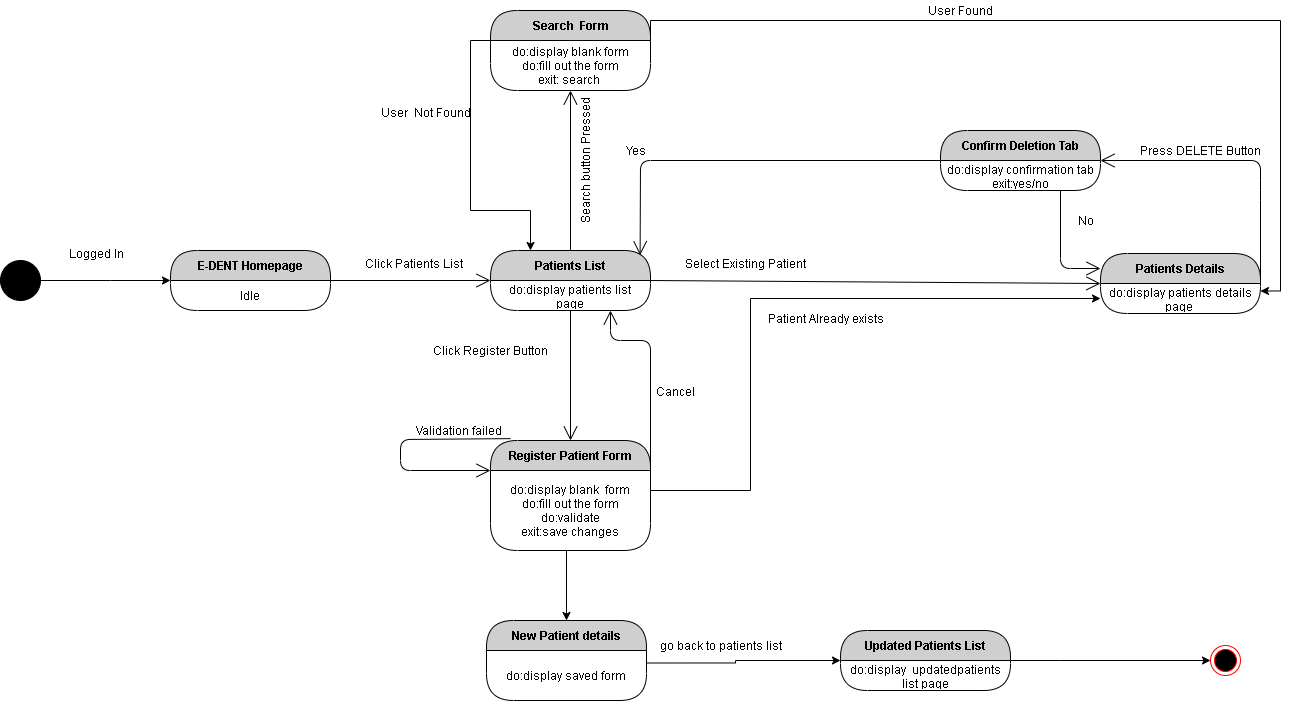

The diagram above was exported from draw.io. Its source (the exported page's mxGraphModel, read from the mxfile embedded in the PNG):
<mxGraphModel dx="2154" dy="600" grid="1" gridSize="10" guides="1" tooltips="1" connect="1" arrows="1" fold="1" page="1" pageScale="1" pageWidth="850" pageHeight="1100" math="0" shadow="0">
  <root>
    <mxCell id="4Ad3fD2ZG1zzjqVumbTR-0" />
    <mxCell id="4Ad3fD2ZG1zzjqVumbTR-1" parent="4Ad3fD2ZG1zzjqVumbTR-0" />
    <mxCell id="4Ad3fD2ZG1zzjqVumbTR-2" value="E-DENT Homepage" style="swimlane;html=1;fontStyle=1;align=center;verticalAlign=middle;childLayout=stackLayout;horizontal=1;startSize=30;horizontalStack=0;resizeParent=0;resizeLast=1;container=0;fontColor=#000000;collapsible=0;rounded=1;arcSize=30;strokeColor=#000000;fillColor=#CFCFCF;swimlaneFillColor=#FFFFFF;dropTarget=0;" parent="4Ad3fD2ZG1zzjqVumbTR-1" vertex="1">
      <mxGeometry x="40" y="300" width="160" height="60" as="geometry" />
    </mxCell>
    <mxCell id="4Ad3fD2ZG1zzjqVumbTR-3" value="Idle" style="text;html=1;strokeColor=none;fillColor=none;align=center;verticalAlign=middle;spacingLeft=4;spacingRight=4;whiteSpace=wrap;overflow=hidden;rotatable=0;fontColor=#000000;" parent="4Ad3fD2ZG1zzjqVumbTR-2" vertex="1">
      <mxGeometry y="30" width="160" height="30" as="geometry" />
    </mxCell>
    <mxCell id="4Ad3fD2ZG1zzjqVumbTR-4" value="" style="endArrow=open;endFill=1;endSize=12;html=1;strokeColor=#000000;exitX=1;exitY=0;exitDx=0;exitDy=0;entryX=0;entryY=0;entryDx=0;entryDy=0;" parent="4Ad3fD2ZG1zzjqVumbTR-1" source="4Ad3fD2ZG1zzjqVumbTR-3" target="4Ad3fD2ZG1zzjqVumbTR-6" edge="1">
      <mxGeometry width="160" relative="1" as="geometry">
        <mxPoint x="220" y="330" as="sourcePoint" />
        <mxPoint x="360" y="330" as="targetPoint" />
      </mxGeometry>
    </mxCell>
    <mxCell id="4Ad3fD2ZG1zzjqVumbTR-5" value="Patients List" style="swimlane;html=1;fontStyle=1;align=center;verticalAlign=middle;childLayout=stackLayout;horizontal=1;startSize=30;horizontalStack=0;resizeParent=0;resizeLast=1;container=0;fontColor=#000000;collapsible=0;rounded=1;arcSize=30;strokeColor=#000000;fillColor=#CFCFCF;swimlaneFillColor=#FFFFFF;dropTarget=0;" parent="4Ad3fD2ZG1zzjqVumbTR-1" vertex="1">
      <mxGeometry x="360" y="300" width="160" height="60" as="geometry" />
    </mxCell>
    <mxCell id="4Ad3fD2ZG1zzjqVumbTR-6" value="do:display patients list page" style="text;html=1;strokeColor=none;fillColor=none;align=center;verticalAlign=middle;spacingLeft=4;spacingRight=4;whiteSpace=wrap;overflow=hidden;rotatable=0;fontColor=#000000;" parent="4Ad3fD2ZG1zzjqVumbTR-5" vertex="1">
      <mxGeometry y="30" width="160" height="30" as="geometry" />
    </mxCell>
    <mxCell id="4Ad3fD2ZG1zzjqVumbTR-7" value="" style="endArrow=open;endFill=1;endSize=12;html=1;strokeColor=#000000;exitX=1;exitY=0;exitDx=0;exitDy=0;entryX=0;entryY=0;entryDx=0;entryDy=0;" parent="4Ad3fD2ZG1zzjqVumbTR-1" source="4Ad3fD2ZG1zzjqVumbTR-6" target="4Ad3fD2ZG1zzjqVumbTR-17" edge="1">
      <mxGeometry width="160" relative="1" as="geometry">
        <mxPoint x="530" y="330" as="sourcePoint" />
        <mxPoint x="690" y="330" as="targetPoint" />
      </mxGeometry>
    </mxCell>
    <mxCell id="4Ad3fD2ZG1zzjqVumbTR-8" value="" style="endArrow=open;endFill=1;endSize=12;html=1;strokeColor=#000000;exitX=0.5;exitY=1;exitDx=0;exitDy=0;entryX=0.5;entryY=0;entryDx=0;entryDy=0;" parent="4Ad3fD2ZG1zzjqVumbTR-1" source="4Ad3fD2ZG1zzjqVumbTR-6" target="4Ad3fD2ZG1zzjqVumbTR-9" edge="1">
      <mxGeometry width="160" relative="1" as="geometry">
        <mxPoint x="340" y="480" as="sourcePoint" />
        <mxPoint x="440" y="490" as="targetPoint" />
      </mxGeometry>
    </mxCell>
    <mxCell id="4Ad3fD2ZG1zzjqVumbTR-9" value="Register Patient Form" style="swimlane;html=1;fontStyle=1;align=center;verticalAlign=middle;childLayout=stackLayout;horizontal=1;startSize=30;horizontalStack=0;resizeParent=0;resizeLast=1;container=0;fontColor=#000000;collapsible=0;rounded=1;arcSize=30;strokeColor=#000000;fillColor=#CFCFCF;swimlaneFillColor=#FFFFFF;dropTarget=0;" parent="4Ad3fD2ZG1zzjqVumbTR-1" vertex="1">
      <mxGeometry x="360" y="490" width="160" height="110" as="geometry" />
    </mxCell>
    <mxCell id="4Ad3fD2ZG1zzjqVumbTR-10" value="do:display blank&amp;nbsp; form&lt;br&gt;do:fill out the form&lt;br&gt;do:validate&lt;br&gt;exit:save changes" style="text;html=1;strokeColor=none;fillColor=none;align=center;verticalAlign=middle;spacingLeft=4;spacingRight=4;whiteSpace=wrap;overflow=hidden;rotatable=0;fontColor=#000000;" parent="4Ad3fD2ZG1zzjqVumbTR-9" vertex="1">
      <mxGeometry y="30" width="160" height="80" as="geometry" />
    </mxCell>
    <mxCell id="4Ad3fD2ZG1zzjqVumbTR-11" value="" style="endArrow=open;endFill=1;endSize=12;html=1;strokeColor=#000000;exitX=0.125;exitY=-0.017;exitDx=0;exitDy=0;exitPerimeter=0;entryX=0;entryY=0;entryDx=0;entryDy=0;" parent="4Ad3fD2ZG1zzjqVumbTR-9" source="4Ad3fD2ZG1zzjqVumbTR-9" target="4Ad3fD2ZG1zzjqVumbTR-10" edge="1">
      <mxGeometry width="160" relative="1" as="geometry">
        <mxPoint x="-10" y="130" as="sourcePoint" />
        <mxPoint x="150" y="130" as="targetPoint" />
        <Array as="points">
          <mxPoint x="-90" y="-1" />
          <mxPoint x="-90" y="30" />
        </Array>
      </mxGeometry>
    </mxCell>
    <mxCell id="4Ad3fD2ZG1zzjqVumbTR-13" value="Click Register Button" style="text;html=1;align=center;verticalAlign=middle;resizable=0;points=[];autosize=1;" parent="4Ad3fD2ZG1zzjqVumbTR-1" vertex="1">
      <mxGeometry x="295" y="390" width="130" height="20" as="geometry" />
    </mxCell>
    <mxCell id="4Ad3fD2ZG1zzjqVumbTR-14" value="Select Existing Patient" style="text;html=1;align=center;verticalAlign=middle;resizable=0;points=[];autosize=1;" parent="4Ad3fD2ZG1zzjqVumbTR-1" vertex="1">
      <mxGeometry x="545" y="303" width="140" height="20" as="geometry" />
    </mxCell>
    <mxCell id="4Ad3fD2ZG1zzjqVumbTR-15" value="Click Patients List" style="text;html=1;align=center;verticalAlign=middle;resizable=0;points=[];autosize=1;" parent="4Ad3fD2ZG1zzjqVumbTR-1" vertex="1">
      <mxGeometry x="228" y="303" width="110" height="20" as="geometry" />
    </mxCell>
    <mxCell id="4Ad3fD2ZG1zzjqVumbTR-22" value="Validation failed" style="text;html=1;align=center;verticalAlign=middle;resizable=0;points=[];autosize=1;" parent="4Ad3fD2ZG1zzjqVumbTR-1" vertex="1">
      <mxGeometry x="278" y="470" width="100" height="20" as="geometry" />
    </mxCell>
    <mxCell id="4Ad3fD2ZG1zzjqVumbTR-26" value="" style="endArrow=open;endFill=1;endSize=12;html=1;strokeColor=#000000;exitX=1;exitY=0;exitDx=0;exitDy=0;entryX=0.75;entryY=1;entryDx=0;entryDy=0;" parent="4Ad3fD2ZG1zzjqVumbTR-1" source="4Ad3fD2ZG1zzjqVumbTR-10" target="4Ad3fD2ZG1zzjqVumbTR-6" edge="1">
      <mxGeometry width="160" relative="1" as="geometry">
        <mxPoint x="540" y="540" as="sourcePoint" />
        <mxPoint x="700" y="540" as="targetPoint" />
        <Array as="points">
          <mxPoint x="520" y="390" />
          <mxPoint x="480" y="390" />
        </Array>
      </mxGeometry>
    </mxCell>
    <mxCell id="4Ad3fD2ZG1zzjqVumbTR-27" value="Cancel&amp;nbsp;" style="text;html=1;align=center;verticalAlign=middle;resizable=0;points=[];autosize=1;" parent="4Ad3fD2ZG1zzjqVumbTR-1" vertex="1">
      <mxGeometry x="516" y="431" width="60" height="20" as="geometry" />
    </mxCell>
    <mxCell id="4Ad3fD2ZG1zzjqVumbTR-28" value="Press DELETE Button" style="text;html=1;align=center;verticalAlign=middle;resizable=0;points=[];autosize=1;" parent="4Ad3fD2ZG1zzjqVumbTR-1" vertex="1">
      <mxGeometry x="1000" y="190" width="140" height="20" as="geometry" />
    </mxCell>
    <mxCell id="4Ad3fD2ZG1zzjqVumbTR-29" value="" style="endArrow=open;endFill=1;endSize=12;html=1;strokeColor=#000000;exitX=1;exitY=0;exitDx=0;exitDy=0;entryX=1;entryY=0;entryDx=0;entryDy=0;" parent="4Ad3fD2ZG1zzjqVumbTR-1" source="4Ad3fD2ZG1zzjqVumbTR-17" target="4Ad3fD2ZG1zzjqVumbTR-31" edge="1">
      <mxGeometry width="160" relative="1" as="geometry">
        <mxPoint x="910" y="330" as="sourcePoint" />
        <mxPoint x="1070" y="330" as="targetPoint" />
        <Array as="points">
          <mxPoint x="1130" y="240" />
          <mxPoint x="1130" y="210" />
        </Array>
      </mxGeometry>
    </mxCell>
    <mxCell id="4Ad3fD2ZG1zzjqVumbTR-32" value="" style="endArrow=open;endFill=1;endSize=12;html=1;strokeColor=#000000;exitX=0;exitY=0;exitDx=0;exitDy=0;entryX=0.935;entryY=0.078;entryDx=0;entryDy=0;entryPerimeter=0;" parent="4Ad3fD2ZG1zzjqVumbTR-1" source="4Ad3fD2ZG1zzjqVumbTR-31" target="4Ad3fD2ZG1zzjqVumbTR-5" edge="1">
      <mxGeometry width="160" relative="1" as="geometry">
        <mxPoint x="380" y="230" as="sourcePoint" />
        <mxPoint x="540" y="230" as="targetPoint" />
        <Array as="points">
          <mxPoint x="510" y="210" />
        </Array>
      </mxGeometry>
    </mxCell>
    <mxCell id="4Ad3fD2ZG1zzjqVumbTR-33" value="Yes&lt;br&gt;" style="text;html=1;align=center;verticalAlign=middle;resizable=0;points=[];autosize=1;" parent="4Ad3fD2ZG1zzjqVumbTR-1" vertex="1">
      <mxGeometry x="485" y="190" width="40" height="20" as="geometry" />
    </mxCell>
    <mxCell id="4Ad3fD2ZG1zzjqVumbTR-34" value="" style="endArrow=open;endFill=1;endSize=12;html=1;strokeColor=#000000;exitX=0.75;exitY=1;exitDx=0;exitDy=0;entryX=0;entryY=0.25;entryDx=0;entryDy=0;" parent="4Ad3fD2ZG1zzjqVumbTR-1" source="4Ad3fD2ZG1zzjqVumbTR-31" target="4Ad3fD2ZG1zzjqVumbTR-16" edge="1">
      <mxGeometry width="160" relative="1" as="geometry">
        <mxPoint x="700" y="270" as="sourcePoint" />
        <mxPoint x="860" y="270" as="targetPoint" />
        <Array as="points">
          <mxPoint x="930" y="318" />
        </Array>
      </mxGeometry>
    </mxCell>
    <mxCell id="4Ad3fD2ZG1zzjqVumbTR-35" value="No" style="text;html=1;align=center;verticalAlign=middle;resizable=0;points=[];autosize=1;" parent="4Ad3fD2ZG1zzjqVumbTR-1" vertex="1">
      <mxGeometry x="940" y="260" width="30" height="20" as="geometry" />
    </mxCell>
    <mxCell id="4Ad3fD2ZG1zzjqVumbTR-47" style="edgeStyle=orthogonalEdgeStyle;rounded=0;orthogonalLoop=1;jettySize=auto;html=1;exitX=0;exitY=0.5;exitDx=0;exitDy=0;entryX=0.25;entryY=0;entryDx=0;entryDy=0;" parent="4Ad3fD2ZG1zzjqVumbTR-1" source="4Ad3fD2ZG1zzjqVumbTR-41" target="4Ad3fD2ZG1zzjqVumbTR-5" edge="1">
      <mxGeometry relative="1" as="geometry">
        <Array as="points">
          <mxPoint x="340" y="90" />
          <mxPoint x="340" y="260" />
          <mxPoint x="400" y="260" />
        </Array>
      </mxGeometry>
    </mxCell>
    <mxCell id="4Ad3fD2ZG1zzjqVumbTR-41" value="Search&amp;nbsp; Form" style="swimlane;html=1;fontStyle=1;align=center;verticalAlign=middle;childLayout=stackLayout;horizontal=1;startSize=30;horizontalStack=0;resizeParent=0;resizeLast=1;container=0;fontColor=#000000;collapsible=0;rounded=1;arcSize=30;strokeColor=#000000;fillColor=#CFCFCF;swimlaneFillColor=#FFFFFF;dropTarget=0;" parent="4Ad3fD2ZG1zzjqVumbTR-1" vertex="1">
      <mxGeometry x="360" y="60" width="160" height="80" as="geometry" />
    </mxCell>
    <mxCell id="4Ad3fD2ZG1zzjqVumbTR-42" value="do:display blank form&lt;br&gt;do:fill out the form&lt;br&gt;exit: search&amp;nbsp;" style="text;html=1;strokeColor=none;fillColor=none;align=center;verticalAlign=middle;spacingLeft=4;spacingRight=4;whiteSpace=wrap;overflow=hidden;rotatable=0;fontColor=#000000;" parent="4Ad3fD2ZG1zzjqVumbTR-41" vertex="1">
      <mxGeometry y="30" width="160" height="50" as="geometry" />
    </mxCell>
    <mxCell id="4Ad3fD2ZG1zzjqVumbTR-36" value="" style="ellipse;html=1;shape=endState;fillColor=#000000;strokeColor=#ff0000;" parent="4Ad3fD2ZG1zzjqVumbTR-1" vertex="1">
      <mxGeometry x="1080" y="695" width="30" height="30" as="geometry" />
    </mxCell>
    <mxCell id="4Ad3fD2ZG1zzjqVumbTR-16" value="Patients Details" style="swimlane;html=1;fontStyle=1;align=center;verticalAlign=middle;childLayout=stackLayout;horizontal=1;startSize=30;horizontalStack=0;resizeParent=0;resizeLast=1;container=0;fontColor=#000000;collapsible=0;rounded=1;arcSize=30;strokeColor=#000000;fillColor=#CFCFCF;swimlaneFillColor=#FFFFFF;dropTarget=0;" parent="4Ad3fD2ZG1zzjqVumbTR-1" vertex="1">
      <mxGeometry x="970" y="303" width="160" height="60" as="geometry" />
    </mxCell>
    <mxCell id="4Ad3fD2ZG1zzjqVumbTR-17" value="do:display patients details page&amp;nbsp;" style="text;html=1;strokeColor=none;fillColor=none;align=center;verticalAlign=middle;spacingLeft=4;spacingRight=4;whiteSpace=wrap;overflow=hidden;rotatable=0;fontColor=#000000;" parent="4Ad3fD2ZG1zzjqVumbTR-16" vertex="1">
      <mxGeometry y="30" width="160" height="30" as="geometry" />
    </mxCell>
    <mxCell id="4Ad3fD2ZG1zzjqVumbTR-30" value="Confirm Deletion Tab" style="swimlane;html=1;fontStyle=1;align=center;verticalAlign=middle;childLayout=stackLayout;horizontal=1;startSize=30;horizontalStack=0;resizeParent=0;resizeLast=1;container=0;fontColor=#000000;collapsible=0;rounded=1;arcSize=30;strokeColor=#000000;fillColor=#CFCFCF;swimlaneFillColor=#FFFFFF;dropTarget=0;" parent="4Ad3fD2ZG1zzjqVumbTR-1" vertex="1">
      <mxGeometry x="810" y="180" width="160" height="60" as="geometry" />
    </mxCell>
    <mxCell id="4Ad3fD2ZG1zzjqVumbTR-31" value="do:display confirmation tab&lt;br&gt;exit:yes/no" style="text;html=1;strokeColor=none;fillColor=none;align=center;verticalAlign=middle;spacingLeft=4;spacingRight=4;whiteSpace=wrap;overflow=hidden;rotatable=0;fontColor=#000000;" parent="4Ad3fD2ZG1zzjqVumbTR-30" vertex="1">
      <mxGeometry y="30" width="160" height="30" as="geometry" />
    </mxCell>
    <mxCell id="4Ad3fD2ZG1zzjqVumbTR-40" value="" style="endArrow=open;endFill=1;endSize=12;html=1;strokeColor=#000000;exitX=0.5;exitY=0;exitDx=0;exitDy=0;entryX=0.5;entryY=1;entryDx=0;entryDy=0;" parent="4Ad3fD2ZG1zzjqVumbTR-1" source="4Ad3fD2ZG1zzjqVumbTR-5" target="4Ad3fD2ZG1zzjqVumbTR-42" edge="1">
      <mxGeometry width="160" relative="1" as="geometry">
        <mxPoint x="400" y="200" as="sourcePoint" />
        <mxPoint x="440" y="170" as="targetPoint" />
      </mxGeometry>
    </mxCell>
    <mxCell id="4Ad3fD2ZG1zzjqVumbTR-44" value="Search button Pressed" style="text;html=1;align=center;verticalAlign=middle;resizable=0;points=[];autosize=1;rotation=-90;" parent="4Ad3fD2ZG1zzjqVumbTR-1" vertex="1">
      <mxGeometry x="385" y="200" width="140" height="20" as="geometry" />
    </mxCell>
    <mxCell id="4Ad3fD2ZG1zzjqVumbTR-45" style="edgeStyle=orthogonalEdgeStyle;rounded=0;orthogonalLoop=1;jettySize=auto;html=1;exitX=1;exitY=0;exitDx=0;exitDy=0;entryX=1;entryY=0.25;entryDx=0;entryDy=0;" parent="4Ad3fD2ZG1zzjqVumbTR-1" source="4Ad3fD2ZG1zzjqVumbTR-42" target="4Ad3fD2ZG1zzjqVumbTR-17" edge="1">
      <mxGeometry relative="1" as="geometry" />
    </mxCell>
    <mxCell id="4Ad3fD2ZG1zzjqVumbTR-46" value="User Found" style="text;html=1;align=center;verticalAlign=middle;resizable=0;points=[];autosize=1;" parent="4Ad3fD2ZG1zzjqVumbTR-1" vertex="1">
      <mxGeometry x="790" y="50" width="80" height="20" as="geometry" />
    </mxCell>
    <mxCell id="4Ad3fD2ZG1zzjqVumbTR-48" value="User&amp;nbsp; Not Found" style="text;html=1;align=center;verticalAlign=middle;resizable=0;points=[];autosize=1;" parent="4Ad3fD2ZG1zzjqVumbTR-1" vertex="1">
      <mxGeometry x="240" y="152" width="110" height="20" as="geometry" />
    </mxCell>
    <mxCell id="7TLUWX0iN9uGWlJ5wT22-0" style="edgeStyle=orthogonalEdgeStyle;rounded=0;orthogonalLoop=1;jettySize=auto;html=1;entryX=0;entryY=0.5;entryDx=0;entryDy=0;" parent="4Ad3fD2ZG1zzjqVumbTR-1" source="7TLUWX0iN9uGWlJ5wT22-1" target="4Ad3fD2ZG1zzjqVumbTR-2" edge="1">
      <mxGeometry relative="1" as="geometry">
        <mxPoint x="30" y="330" as="targetPoint" />
        <Array as="points">
          <mxPoint x="-20" y="330" />
          <mxPoint x="-20" y="330" />
        </Array>
      </mxGeometry>
    </mxCell>
    <mxCell id="7TLUWX0iN9uGWlJ5wT22-1" value="" style="ellipse;whiteSpace=wrap;html=1;aspect=fixed;fillColor=#000000;" parent="4Ad3fD2ZG1zzjqVumbTR-1" vertex="1">
      <mxGeometry x="-130" y="310" width="40" height="40" as="geometry" />
    </mxCell>
    <mxCell id="7TLUWX0iN9uGWlJ5wT22-2" value="Logged In" style="text;html=1;align=center;verticalAlign=middle;resizable=0;points=[];autosize=1;" parent="4Ad3fD2ZG1zzjqVumbTR-1" vertex="1">
      <mxGeometry x="-69" y="293" width="70" height="20" as="geometry" />
    </mxCell>
    <mxCell id="0WL5z8mVMLCCUxtVLUPD-4" style="edgeStyle=orthogonalEdgeStyle;rounded=0;orthogonalLoop=1;jettySize=auto;html=1;entryX=0.5;entryY=0;entryDx=0;entryDy=0;" edge="1" parent="4Ad3fD2ZG1zzjqVumbTR-1" target="0WL5z8mVMLCCUxtVLUPD-2">
      <mxGeometry relative="1" as="geometry">
        <mxPoint x="436" y="600" as="sourcePoint" />
        <mxPoint x="440" y="662" as="targetPoint" />
      </mxGeometry>
    </mxCell>
    <mxCell id="0WL5z8mVMLCCUxtVLUPD-5" style="edgeStyle=orthogonalEdgeStyle;rounded=0;orthogonalLoop=1;jettySize=auto;html=1;exitX=1;exitY=0.25;exitDx=0;exitDy=0;entryX=0;entryY=0.5;entryDx=0;entryDy=0;" edge="1" parent="4Ad3fD2ZG1zzjqVumbTR-1" source="4Ad3fD2ZG1zzjqVumbTR-10" target="4Ad3fD2ZG1zzjqVumbTR-17">
      <mxGeometry relative="1" as="geometry">
        <Array as="points">
          <mxPoint x="620" y="540" />
          <mxPoint x="620" y="348" />
        </Array>
      </mxGeometry>
    </mxCell>
    <mxCell id="0WL5z8mVMLCCUxtVLUPD-6" value="Patient Already exists" style="text;html=1;align=center;verticalAlign=middle;resizable=0;points=[];autosize=1;" vertex="1" parent="4Ad3fD2ZG1zzjqVumbTR-1">
      <mxGeometry x="630" y="358" width="130" height="20" as="geometry" />
    </mxCell>
    <mxCell id="0WL5z8mVMLCCUxtVLUPD-9" style="edgeStyle=orthogonalEdgeStyle;rounded=0;orthogonalLoop=1;jettySize=auto;html=1;exitX=1;exitY=0.25;exitDx=0;exitDy=0;entryX=0;entryY=0.5;entryDx=0;entryDy=0;" edge="1" parent="4Ad3fD2ZG1zzjqVumbTR-1" source="0WL5z8mVMLCCUxtVLUPD-3" target="0WL5z8mVMLCCUxtVLUPD-7">
      <mxGeometry relative="1" as="geometry">
        <Array as="points">
          <mxPoint x="605" y="712" />
          <mxPoint x="605" y="710" />
        </Array>
      </mxGeometry>
    </mxCell>
    <mxCell id="0WL5z8mVMLCCUxtVLUPD-7" value="Updated Patients List" style="swimlane;html=1;fontStyle=1;align=center;verticalAlign=middle;childLayout=stackLayout;horizontal=1;startSize=30;horizontalStack=0;resizeParent=0;resizeLast=1;container=0;fontColor=#000000;collapsible=0;rounded=1;arcSize=30;strokeColor=#000000;fillColor=#CFCFCF;swimlaneFillColor=#FFFFFF;dropTarget=0;" vertex="1" parent="4Ad3fD2ZG1zzjqVumbTR-1">
      <mxGeometry x="710" y="680" width="170" height="60" as="geometry" />
    </mxCell>
    <mxCell id="0WL5z8mVMLCCUxtVLUPD-8" value="do:display&amp;nbsp; updatedpatients list page" style="text;html=1;strokeColor=none;fillColor=none;align=center;verticalAlign=middle;spacingLeft=4;spacingRight=4;whiteSpace=wrap;overflow=hidden;rotatable=0;fontColor=#000000;" vertex="1" parent="0WL5z8mVMLCCUxtVLUPD-7">
      <mxGeometry y="30" width="170" height="30" as="geometry" />
    </mxCell>
    <mxCell id="0WL5z8mVMLCCUxtVLUPD-10" style="edgeStyle=orthogonalEdgeStyle;rounded=0;orthogonalLoop=1;jettySize=auto;html=1;exitX=1;exitY=0;exitDx=0;exitDy=0;entryX=0;entryY=0.5;entryDx=0;entryDy=0;" edge="1" parent="4Ad3fD2ZG1zzjqVumbTR-1" source="0WL5z8mVMLCCUxtVLUPD-8" target="4Ad3fD2ZG1zzjqVumbTR-36">
      <mxGeometry relative="1" as="geometry">
        <Array as="points">
          <mxPoint x="930" y="710" />
          <mxPoint x="930" y="710" />
        </Array>
      </mxGeometry>
    </mxCell>
    <mxCell id="0WL5z8mVMLCCUxtVLUPD-2" value="New Patient details" style="swimlane;html=1;fontStyle=1;align=center;verticalAlign=middle;childLayout=stackLayout;horizontal=1;startSize=30;horizontalStack=0;resizeParent=0;resizeLast=1;container=0;fontColor=#000000;collapsible=0;rounded=1;arcSize=30;strokeColor=#000000;fillColor=#CFCFCF;swimlaneFillColor=#FFFFFF;dropTarget=0;" vertex="1" parent="4Ad3fD2ZG1zzjqVumbTR-1">
      <mxGeometry x="356" y="670" width="160" height="80" as="geometry" />
    </mxCell>
    <mxCell id="0WL5z8mVMLCCUxtVLUPD-3" value="do:display saved form" style="text;html=1;strokeColor=none;fillColor=none;align=center;verticalAlign=middle;spacingLeft=4;spacingRight=4;whiteSpace=wrap;overflow=hidden;rotatable=0;fontColor=#000000;" vertex="1" parent="0WL5z8mVMLCCUxtVLUPD-2">
      <mxGeometry y="30" width="160" height="50" as="geometry" />
    </mxCell>
    <mxCell id="0WL5z8mVMLCCUxtVLUPD-11" value="go back to patients list" style="text;html=1;align=center;verticalAlign=middle;resizable=0;points=[];autosize=1;" vertex="1" parent="4Ad3fD2ZG1zzjqVumbTR-1">
      <mxGeometry x="520" y="685" width="140" height="20" as="geometry" />
    </mxCell>
  </root>
</mxGraphModel>